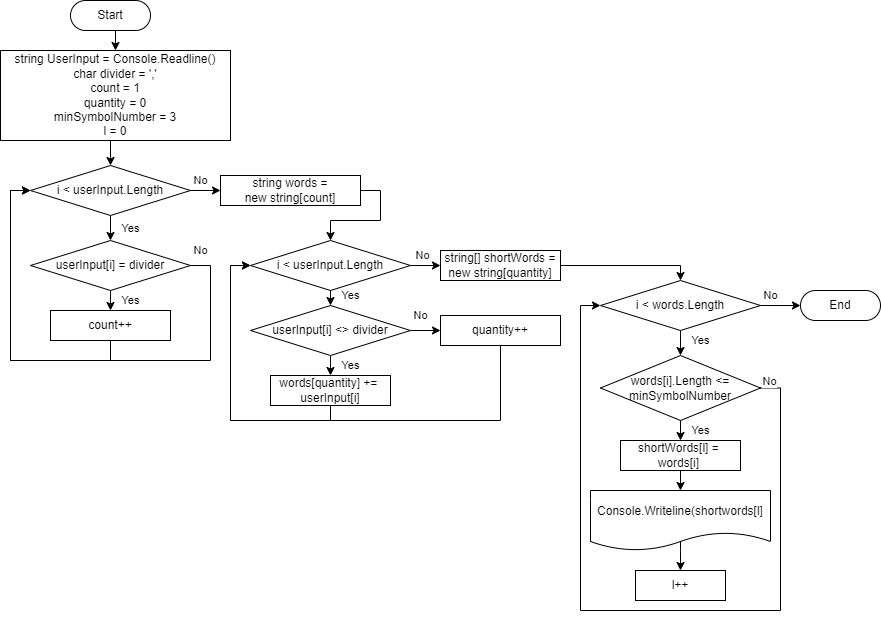

The diagram above was exported from draw.io. Its source (the exported page's mxGraphModel, read from the mxfile embedded in the PNG):
<mxGraphModel dx="996" dy="555" grid="1" gridSize="10" guides="1" tooltips="1" connect="1" arrows="1" fold="1" page="1" pageScale="1" pageWidth="827" pageHeight="1169" background="#ffffff" math="0" shadow="0">
  <root>
    <mxCell id="0" />
    <mxCell id="1" parent="0" />
    <mxCell id="Nu4pjCAsB8NmK9JNMbGx-1" style="edgeStyle=orthogonalEdgeStyle;rounded=0;orthogonalLoop=1;jettySize=auto;html=1;exitX=0.5;exitY=1;exitDx=0;exitDy=0;entryX=0.5;entryY=0;entryDx=0;entryDy=0;" parent="1" source="ZMf6NAT-ExH72hnrPDGm-1" target="GNYCJdIrJEtZdNFi6g4e-1" edge="1">
      <mxGeometry relative="1" as="geometry" />
    </mxCell>
    <mxCell id="ZMf6NAT-ExH72hnrPDGm-1" value="Start" style="rounded=1;whiteSpace=wrap;html=1;arcSize=50;" parent="1" vertex="1">
      <mxGeometry x="110" y="10" width="80" height="30" as="geometry" />
    </mxCell>
    <mxCell id="ZMf6NAT-ExH72hnrPDGm-9" style="edgeStyle=orthogonalEdgeStyle;rounded=0;orthogonalLoop=1;jettySize=auto;html=1;exitX=0.5;exitY=1;exitDx=0;exitDy=0;entryX=0.5;entryY=0;entryDx=0;entryDy=0;" parent="1" target="ZMf6NAT-ExH72hnrPDGm-4" edge="1">
      <mxGeometry relative="1" as="geometry">
        <mxPoint x="170" y="150" as="sourcePoint" />
      </mxGeometry>
    </mxCell>
    <mxCell id="ZMf6NAT-ExH72hnrPDGm-10" value="No" style="edgeStyle=orthogonalEdgeStyle;rounded=0;orthogonalLoop=1;jettySize=auto;html=1;exitX=1;exitY=0.5;exitDx=0;exitDy=0;entryX=0;entryY=0.5;entryDx=0;entryDy=0;" parent="1" source="ZMf6NAT-ExH72hnrPDGm-4" target="ZMf6NAT-ExH72hnrPDGm-7" edge="1">
      <mxGeometry x="-0.3333" y="10" relative="1" as="geometry">
        <mxPoint as="offset" />
      </mxGeometry>
    </mxCell>
    <mxCell id="ZMf6NAT-ExH72hnrPDGm-12" value="Yes" style="edgeStyle=orthogonalEdgeStyle;rounded=0;orthogonalLoop=1;jettySize=auto;html=1;exitX=0.5;exitY=1;exitDx=0;exitDy=0;entryX=0.5;entryY=0;entryDx=0;entryDy=0;" parent="1" source="ZMf6NAT-ExH72hnrPDGm-4" edge="1">
      <mxGeometry y="20" relative="1" as="geometry">
        <mxPoint as="offset" />
        <mxPoint x="150" y="250" as="targetPoint" />
      </mxGeometry>
    </mxCell>
    <mxCell id="ZMf6NAT-ExH72hnrPDGm-4" value="i &amp;lt; userInput.Length" style="rhombus;whiteSpace=wrap;html=1;" parent="1" vertex="1">
      <mxGeometry x="70" y="175" width="160" height="50" as="geometry" />
    </mxCell>
    <mxCell id="ZMf6NAT-ExH72hnrPDGm-14" style="edgeStyle=orthogonalEdgeStyle;rounded=0;orthogonalLoop=1;jettySize=auto;html=1;exitX=0.5;exitY=1;exitDx=0;exitDy=0;entryX=0;entryY=0.5;entryDx=0;entryDy=0;" parent="1" source="ZMf6NAT-ExH72hnrPDGm-6" target="ZMf6NAT-ExH72hnrPDGm-4" edge="1">
      <mxGeometry relative="1" as="geometry">
        <Array as="points">
          <mxPoint x="150" y="370" />
          <mxPoint x="50" y="370" />
          <mxPoint x="50" y="200" />
        </Array>
      </mxGeometry>
    </mxCell>
    <mxCell id="ZMf6NAT-ExH72hnrPDGm-6" value="count++" style="rounded=0;whiteSpace=wrap;html=1;" parent="1" vertex="1">
      <mxGeometry x="90" y="320" width="120" height="30" as="geometry" />
    </mxCell>
    <mxCell id="ZMf6NAT-ExH72hnrPDGm-11" style="edgeStyle=orthogonalEdgeStyle;rounded=0;orthogonalLoop=1;jettySize=auto;html=1;exitX=1;exitY=0.5;exitDx=0;exitDy=0;entryX=0.5;entryY=0;entryDx=0;entryDy=0;" parent="1" source="ZMf6NAT-ExH72hnrPDGm-7" target="GNYCJdIrJEtZdNFi6g4e-5" edge="1">
      <mxGeometry relative="1" as="geometry">
        <mxPoint x="440" y="200" as="targetPoint" />
        <Array as="points">
          <mxPoint x="420" y="200" />
          <mxPoint x="420" y="230" />
          <mxPoint x="370" y="230" />
        </Array>
      </mxGeometry>
    </mxCell>
    <mxCell id="ZMf6NAT-ExH72hnrPDGm-7" value="string words = &lt;br&gt;new string[count]" style="rounded=0;whiteSpace=wrap;html=1;" parent="1" vertex="1">
      <mxGeometry x="260" y="185" width="140" height="30" as="geometry" />
    </mxCell>
    <mxCell id="GNYCJdIrJEtZdNFi6g4e-1" value="string UserInput = Console.Readline()&lt;br&gt;char divider = ','&lt;br&gt;count = 1&lt;br&gt;quantity = 0&lt;br&gt;minSymbolNumber = 3&lt;br&gt;l = 0" style="rounded=0;whiteSpace=wrap;html=1;" parent="1" vertex="1">
      <mxGeometry x="40" y="60" width="230" height="90" as="geometry" />
    </mxCell>
    <mxCell id="GNYCJdIrJEtZdNFi6g4e-33" value="Yes" style="edgeStyle=orthogonalEdgeStyle;rounded=0;orthogonalLoop=1;jettySize=auto;html=1;exitX=0.5;exitY=1;exitDx=0;exitDy=0;entryX=0.5;entryY=0;entryDx=0;entryDy=0;" parent="1" source="GNYCJdIrJEtZdNFi6g4e-3" target="ZMf6NAT-ExH72hnrPDGm-6" edge="1">
      <mxGeometry y="20" relative="1" as="geometry">
        <mxPoint as="offset" />
      </mxGeometry>
    </mxCell>
    <mxCell id="GNYCJdIrJEtZdNFi6g4e-34" value="No" style="edgeStyle=orthogonalEdgeStyle;rounded=0;orthogonalLoop=1;jettySize=auto;html=1;exitX=1;exitY=0.5;exitDx=0;exitDy=0;entryX=0;entryY=0.5;entryDx=0;entryDy=0;" parent="1" source="GNYCJdIrJEtZdNFi6g4e-3" target="ZMf6NAT-ExH72hnrPDGm-4" edge="1">
      <mxGeometry x="-0.9604" y="15" relative="1" as="geometry">
        <mxPoint x="210" y="480" as="targetPoint" />
        <Array as="points">
          <mxPoint x="250" y="275" />
          <mxPoint x="250" y="370" />
          <mxPoint x="50" y="370" />
          <mxPoint x="50" y="200" />
        </Array>
        <mxPoint as="offset" />
      </mxGeometry>
    </mxCell>
    <mxCell id="GNYCJdIrJEtZdNFi6g4e-3" value="userInput[i] = divider" style="rhombus;whiteSpace=wrap;html=1;" parent="1" vertex="1">
      <mxGeometry x="70" y="250" width="160" height="50" as="geometry" />
    </mxCell>
    <mxCell id="GNYCJdIrJEtZdNFi6g4e-5" value="i &amp;lt; userInput.Length" style="rhombus;whiteSpace=wrap;html=1;" parent="1" vertex="1">
      <mxGeometry x="290" y="250" width="160" height="50" as="geometry" />
    </mxCell>
    <mxCell id="GNYCJdIrJEtZdNFi6g4e-13" value="No" style="edgeStyle=orthogonalEdgeStyle;rounded=0;orthogonalLoop=1;jettySize=auto;html=1;entryX=0;entryY=0.5;entryDx=0;entryDy=0;" parent="1" source="GNYCJdIrJEtZdNFi6g4e-6" target="GNYCJdIrJEtZdNFi6g4e-8" edge="1">
      <mxGeometry x="0.2" y="15" relative="1" as="geometry">
        <mxPoint as="offset" />
      </mxGeometry>
    </mxCell>
    <mxCell id="GNYCJdIrJEtZdNFi6g4e-18" value="Yes" style="edgeStyle=orthogonalEdgeStyle;rounded=0;orthogonalLoop=1;jettySize=auto;html=1;exitX=0.5;exitY=1;exitDx=0;exitDy=0;entryX=0.5;entryY=0;entryDx=0;entryDy=0;" parent="1" source="GNYCJdIrJEtZdNFi6g4e-6" target="GNYCJdIrJEtZdNFi6g4e-7" edge="1">
      <mxGeometry y="20" relative="1" as="geometry">
        <mxPoint as="offset" />
      </mxGeometry>
    </mxCell>
    <mxCell id="GNYCJdIrJEtZdNFi6g4e-6" value="userInput[i] &amp;lt;&amp;gt; divider" style="rhombus;whiteSpace=wrap;html=1;" parent="1" vertex="1">
      <mxGeometry x="290" y="315" width="160" height="50" as="geometry" />
    </mxCell>
    <mxCell id="GNYCJdIrJEtZdNFi6g4e-19" style="edgeStyle=orthogonalEdgeStyle;rounded=0;orthogonalLoop=1;jettySize=auto;html=1;exitX=0.5;exitY=1;exitDx=0;exitDy=0;entryX=0;entryY=0.5;entryDx=0;entryDy=0;" parent="1" source="GNYCJdIrJEtZdNFi6g4e-7" target="GNYCJdIrJEtZdNFi6g4e-5" edge="1">
      <mxGeometry relative="1" as="geometry">
        <Array as="points">
          <mxPoint x="370" y="430" />
          <mxPoint x="270" y="430" />
          <mxPoint x="270" y="275" />
        </Array>
      </mxGeometry>
    </mxCell>
    <mxCell id="GNYCJdIrJEtZdNFi6g4e-7" value="words[quantity] +=&amp;nbsp;&lt;br&gt;userInput[i]" style="rounded=0;whiteSpace=wrap;html=1;" parent="1" vertex="1">
      <mxGeometry x="310" y="385" width="120" height="30" as="geometry" />
    </mxCell>
    <mxCell id="GNYCJdIrJEtZdNFi6g4e-20" style="edgeStyle=orthogonalEdgeStyle;rounded=0;orthogonalLoop=1;jettySize=auto;html=1;exitX=0.5;exitY=1;exitDx=0;exitDy=0;entryX=0;entryY=0.5;entryDx=0;entryDy=0;" parent="1" source="GNYCJdIrJEtZdNFi6g4e-8" target="GNYCJdIrJEtZdNFi6g4e-5" edge="1">
      <mxGeometry relative="1" as="geometry">
        <mxPoint x="370" y="430" as="targetPoint" />
        <Array as="points">
          <mxPoint x="540" y="430" />
          <mxPoint x="270" y="430" />
          <mxPoint x="270" y="275" />
        </Array>
      </mxGeometry>
    </mxCell>
    <mxCell id="GNYCJdIrJEtZdNFi6g4e-8" value="quantity++" style="rounded=0;whiteSpace=wrap;html=1;" parent="1" vertex="1">
      <mxGeometry x="480" y="325" width="120" height="30" as="geometry" />
    </mxCell>
    <mxCell id="GNYCJdIrJEtZdNFi6g4e-9" value="Yes" style="endArrow=classic;html=1;rounded=0;exitX=0.5;exitY=1;exitDx=0;exitDy=0;" parent="1" source="GNYCJdIrJEtZdNFi6g4e-5" target="GNYCJdIrJEtZdNFi6g4e-6" edge="1">
      <mxGeometry x="-0.3333" y="20" width="50" height="50" relative="1" as="geometry">
        <mxPoint x="240" y="335" as="sourcePoint" />
        <mxPoint x="290" y="285" as="targetPoint" />
        <mxPoint as="offset" />
      </mxGeometry>
    </mxCell>
    <mxCell id="GNYCJdIrJEtZdNFi6g4e-10" value="No" style="endArrow=classic;html=1;rounded=0;entryX=0;entryY=0.5;entryDx=0;entryDy=0;" parent="1" target="GNYCJdIrJEtZdNFi6g4e-21" edge="1">
      <mxGeometry x="-0.2" y="10" width="50" height="50" relative="1" as="geometry">
        <mxPoint x="450" y="275" as="sourcePoint" />
        <mxPoint x="500" y="275" as="targetPoint" />
        <mxPoint as="offset" />
      </mxGeometry>
    </mxCell>
    <mxCell id="GNYCJdIrJEtZdNFi6g4e-28" style="edgeStyle=orthogonalEdgeStyle;rounded=0;orthogonalLoop=1;jettySize=auto;html=1;exitX=1;exitY=0.5;exitDx=0;exitDy=0;entryX=0.5;entryY=0;entryDx=0;entryDy=0;" parent="1" source="GNYCJdIrJEtZdNFi6g4e-21" target="GNYCJdIrJEtZdNFi6g4e-23" edge="1">
      <mxGeometry relative="1" as="geometry">
        <Array as="points">
          <mxPoint x="720" y="275" />
        </Array>
      </mxGeometry>
    </mxCell>
    <mxCell id="GNYCJdIrJEtZdNFi6g4e-21" value="string[] shortWords =&lt;br&gt;new string[quantity]" style="rounded=0;whiteSpace=wrap;html=1;" parent="1" vertex="1">
      <mxGeometry x="480" y="260" width="120" height="30" as="geometry" />
    </mxCell>
    <mxCell id="GNYCJdIrJEtZdNFi6g4e-30" value="Yes" style="edgeStyle=orthogonalEdgeStyle;rounded=0;orthogonalLoop=1;jettySize=auto;html=1;exitX=0.5;exitY=1;exitDx=0;exitDy=0;" parent="1" source="GNYCJdIrJEtZdNFi6g4e-23" target="GNYCJdIrJEtZdNFi6g4e-27" edge="1">
      <mxGeometry x="0.4545" y="20" relative="1" as="geometry">
        <mxPoint as="offset" />
        <mxPoint x="720" y="365" as="targetPoint" />
      </mxGeometry>
    </mxCell>
    <mxCell id="GNYCJdIrJEtZdNFi6g4e-46" value="No" style="edgeStyle=orthogonalEdgeStyle;rounded=0;orthogonalLoop=1;jettySize=auto;html=1;exitX=1;exitY=0.5;exitDx=0;exitDy=0;entryX=0;entryY=0.5;entryDx=0;entryDy=0;" parent="1" source="GNYCJdIrJEtZdNFi6g4e-23" target="GNYCJdIrJEtZdNFi6g4e-45" edge="1">
      <mxGeometry x="-0.5" y="10" relative="1" as="geometry">
        <mxPoint as="offset" />
      </mxGeometry>
    </mxCell>
    <mxCell id="GNYCJdIrJEtZdNFi6g4e-23" value="i &amp;lt; words.Length" style="rhombus;whiteSpace=wrap;html=1;" parent="1" vertex="1">
      <mxGeometry x="640" y="290" width="160" height="50" as="geometry" />
    </mxCell>
    <mxCell id="GNYCJdIrJEtZdNFi6g4e-41" style="edgeStyle=orthogonalEdgeStyle;rounded=0;orthogonalLoop=1;jettySize=auto;html=1;exitX=0.5;exitY=1;exitDx=0;exitDy=0;entryX=0.5;entryY=0;entryDx=0;entryDy=0;" parent="1" source="GNYCJdIrJEtZdNFi6g4e-26" target="GNYCJdIrJEtZdNFi6g4e-39" edge="1">
      <mxGeometry relative="1" as="geometry" />
    </mxCell>
    <mxCell id="GNYCJdIrJEtZdNFi6g4e-26" value="shortWords[l] =&amp;nbsp;&lt;br&gt;words[i]&amp;nbsp;" style="rounded=0;whiteSpace=wrap;html=1;" parent="1" vertex="1">
      <mxGeometry x="660" y="450" width="120" height="30" as="geometry" />
    </mxCell>
    <mxCell id="GNYCJdIrJEtZdNFi6g4e-32" style="edgeStyle=orthogonalEdgeStyle;rounded=0;orthogonalLoop=1;jettySize=auto;html=1;exitX=0.5;exitY=1;exitDx=0;exitDy=0;" parent="1" source="GNYCJdIrJEtZdNFi6g4e-27" edge="1">
      <mxGeometry relative="1" as="geometry">
        <mxPoint x="720" y="420" as="targetPoint" />
      </mxGeometry>
    </mxCell>
    <mxCell id="GNYCJdIrJEtZdNFi6g4e-38" value="Yes" style="edgeStyle=orthogonalEdgeStyle;rounded=0;orthogonalLoop=1;jettySize=auto;html=1;exitX=0.5;exitY=1;exitDx=0;exitDy=0;entryX=0.5;entryY=0;entryDx=0;entryDy=0;" parent="1" source="GNYCJdIrJEtZdNFi6g4e-27" target="GNYCJdIrJEtZdNFi6g4e-26" edge="1">
      <mxGeometry y="20" relative="1" as="geometry">
        <mxPoint as="offset" />
      </mxGeometry>
    </mxCell>
    <mxCell id="GNYCJdIrJEtZdNFi6g4e-44" value="No" style="edgeStyle=orthogonalEdgeStyle;rounded=0;orthogonalLoop=1;jettySize=auto;html=1;exitX=1;exitY=0.5;exitDx=0;exitDy=0;entryX=0;entryY=0.5;entryDx=0;entryDy=0;" parent="1" source="GNYCJdIrJEtZdNFi6g4e-27" target="GNYCJdIrJEtZdNFi6g4e-23" edge="1">
      <mxGeometry x="-0.9768" y="8" relative="1" as="geometry">
        <Array as="points">
          <mxPoint x="820" y="398" />
          <mxPoint x="820" y="620" />
          <mxPoint x="620" y="620" />
          <mxPoint x="620" y="315" />
        </Array>
        <mxPoint y="1" as="offset" />
      </mxGeometry>
    </mxCell>
    <mxCell id="GNYCJdIrJEtZdNFi6g4e-27" value="words[i].Length &amp;lt;= minSymbolNumber" style="rhombus;whiteSpace=wrap;html=1;" parent="1" vertex="1">
      <mxGeometry x="640" y="365" width="160" height="65" as="geometry" />
    </mxCell>
    <mxCell id="GNYCJdIrJEtZdNFi6g4e-42" value="" style="edgeStyle=orthogonalEdgeStyle;rounded=0;orthogonalLoop=1;jettySize=auto;html=1;exitX=0.5;exitY=0;exitDx=0;exitDy=0;" parent="1" source="GNYCJdIrJEtZdNFi6g4e-39" target="GNYCJdIrJEtZdNFi6g4e-40" edge="1">
      <mxGeometry relative="1" as="geometry">
        <Array as="points">
          <mxPoint x="720" y="560" />
          <mxPoint x="720" y="560" />
        </Array>
      </mxGeometry>
    </mxCell>
    <mxCell id="GNYCJdIrJEtZdNFi6g4e-39" value="Console.Writeline(shortwords[l]" style="shape=document;whiteSpace=wrap;html=1;boundedLbl=1;" parent="1" vertex="1">
      <mxGeometry x="630" y="500" width="180" height="60" as="geometry" />
    </mxCell>
    <mxCell id="GNYCJdIrJEtZdNFi6g4e-40" value="l++" style="rounded=0;whiteSpace=wrap;html=1;" parent="1" vertex="1">
      <mxGeometry x="675" y="580" width="90" height="30" as="geometry" />
    </mxCell>
    <mxCell id="GNYCJdIrJEtZdNFi6g4e-43" style="edgeStyle=orthogonalEdgeStyle;rounded=0;orthogonalLoop=1;jettySize=auto;html=1;exitX=0.5;exitY=1;exitDx=0;exitDy=0;" parent="1" source="GNYCJdIrJEtZdNFi6g4e-40" target="GNYCJdIrJEtZdNFi6g4e-40" edge="1">
      <mxGeometry relative="1" as="geometry" />
    </mxCell>
    <mxCell id="GNYCJdIrJEtZdNFi6g4e-45" value="End" style="rounded=1;whiteSpace=wrap;html=1;arcSize=50;" parent="1" vertex="1">
      <mxGeometry x="840" y="300" width="80" height="30" as="geometry" />
    </mxCell>
    <mxCell id="Nu4pjCAsB8NmK9JNMbGx-2" style="edgeStyle=orthogonalEdgeStyle;rounded=0;orthogonalLoop=1;jettySize=auto;html=1;exitX=0.5;exitY=1;exitDx=0;exitDy=0;" parent="1" source="ZMf6NAT-ExH72hnrPDGm-1" target="ZMf6NAT-ExH72hnrPDGm-1" edge="1">
      <mxGeometry relative="1" as="geometry" />
    </mxCell>
  </root>
</mxGraphModel>